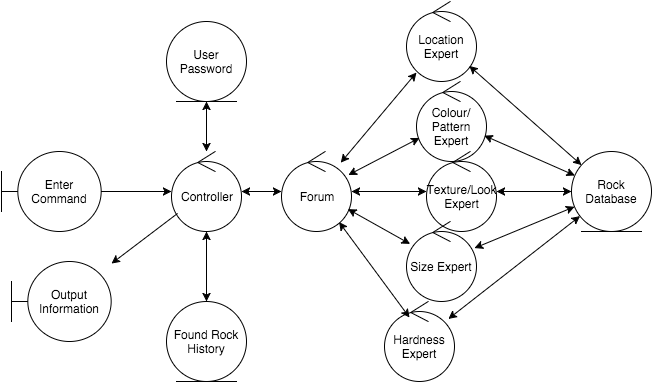

The diagram above was exported from draw.io. Its source (the exported page's mxGraphModel, read from the mxfile embedded in the PNG):
<mxGraphModel dx="954" dy="660" grid="1" gridSize="10" guides="1" tooltips="1" connect="1" arrows="1" fold="1" page="1" pageScale="1" pageWidth="826" pageHeight="1169" background="#ffffff" math="0">
  <root>
    <mxCell id="0" />
    <mxCell id="1" parent="0" />
    <mxCell id="2" value="User Password" style="ellipse;shape=umlEntity;whiteSpace=wrap;html=1;" vertex="1" parent="1">
      <mxGeometry x="195" y="20" width="80" height="80" as="geometry" />
    </mxCell>
    <mxCell id="4" value="Controller" style="ellipse;shape=umlControl;whiteSpace=wrap;html=1;" vertex="1" parent="1">
      <mxGeometry x="200" y="150" width="70" height="80" as="geometry" />
    </mxCell>
    <mxCell id="5" value="Forum" style="ellipse;shape=umlControl;whiteSpace=wrap;html=1;" vertex="1" parent="1">
      <mxGeometry x="310" y="150" width="70" height="80" as="geometry" />
    </mxCell>
    <mxCell id="6" value="Location Expert" style="ellipse;shape=umlControl;whiteSpace=wrap;html=1;" vertex="1" parent="1">
      <mxGeometry x="435" width="70" height="80" as="geometry" />
    </mxCell>
    <mxCell id="8" value="Output Information" style="shape=umlBoundary;whiteSpace=wrap;html=1;" vertex="1" parent="1">
      <mxGeometry x="40" y="260" width="100" height="80" as="geometry" />
    </mxCell>
    <mxCell id="9" value="Enter Command" style="shape=umlBoundary;whiteSpace=wrap;html=1;" vertex="1" parent="1">
      <mxGeometry x="30" y="150" width="100" height="80" as="geometry" />
    </mxCell>
    <mxCell id="11" value="Found Rock History" style="ellipse;shape=umlEntity;whiteSpace=wrap;html=1;" vertex="1" parent="1">
      <mxGeometry x="195" y="300" width="80" height="80" as="geometry" />
    </mxCell>
    <mxCell id="12" value="Colour/&lt;div&gt;Pattern Expert&lt;/div&gt;" style="ellipse;shape=umlControl;whiteSpace=wrap;html=1;" vertex="1" parent="1">
      <mxGeometry x="445" y="80" width="70" height="80" as="geometry" />
    </mxCell>
    <mxCell id="13" value="Texture/Look Expert" style="ellipse;shape=umlControl;whiteSpace=wrap;html=1;" vertex="1" parent="1">
      <mxGeometry x="455" y="150" width="70" height="80" as="geometry" />
    </mxCell>
    <mxCell id="14" value="Size Expert" style="ellipse;shape=umlControl;whiteSpace=wrap;html=1;" vertex="1" parent="1">
      <mxGeometry x="435" y="220" width="70" height="80" as="geometry" />
    </mxCell>
    <mxCell id="15" value="Hardness Expert" style="ellipse;shape=umlControl;whiteSpace=wrap;html=1;" vertex="1" parent="1">
      <mxGeometry x="413" y="300" width="70" height="80" as="geometry" />
    </mxCell>
    <mxCell id="16" value="" style="endArrow=classic;html=1;strokeColor=#000000;" edge="1" parent="1" source="4" target="8">
      <mxGeometry width="50" height="50" relative="1" as="geometry">
        <mxPoint x="150" y="170" as="sourcePoint" />
        <mxPoint x="200" y="120" as="targetPoint" />
      </mxGeometry>
    </mxCell>
    <mxCell id="17" value="" style="endArrow=classic;startArrow=classic;html=1;strokeColor=#000000;" edge="1" parent="1" source="4" target="2">
      <mxGeometry width="50" height="50" relative="1" as="geometry">
        <mxPoint x="60" y="440" as="sourcePoint" />
        <mxPoint x="110" y="390" as="targetPoint" />
      </mxGeometry>
    </mxCell>
    <mxCell id="20" value="" style="endArrow=classic;html=1;strokeColor=#000000;" edge="1" parent="1" source="9" target="4">
      <mxGeometry x="178.33333333333326" y="130" width="50" height="50" as="geometry">
        <mxPoint x="140" y="186.45161290322585" as="sourcePoint" />
        <mxPoint x="210.22096465154573" y="195.5123825356834" as="targetPoint" />
      </mxGeometry>
    </mxCell>
    <mxCell id="21" value="" style="endArrow=classic;startArrow=classic;html=1;strokeColor=#000000;" edge="1" parent="1" source="4" target="11">
      <mxGeometry x="245" y="120" width="50" height="50" as="geometry">
        <mxPoint x="245" y="160" as="sourcePoint" />
        <mxPoint x="245" y="120" as="targetPoint" />
      </mxGeometry>
    </mxCell>
    <mxCell id="22" value="" style="endArrow=classic;startArrow=classic;html=1;strokeColor=#000000;" edge="1" parent="1" source="5" target="4">
      <mxGeometry x="255" y="130" width="50" height="50" as="geometry">
        <mxPoint x="245" y="240" as="sourcePoint" />
        <mxPoint x="245" y="310" as="targetPoint" />
      </mxGeometry>
    </mxCell>
    <mxCell id="23" value="Rock Database" style="ellipse;shape=umlEntity;whiteSpace=wrap;html=1;" vertex="1" parent="1">
      <mxGeometry x="600" y="150" width="80" height="80" as="geometry" />
    </mxCell>
    <mxCell id="24" value="" style="endArrow=classic;startArrow=classic;html=1;strokeColor=#000000;" edge="1" parent="1" source="12" target="5">
      <mxGeometry x="300" y="140" width="50" height="50" as="geometry">
        <mxPoint x="355" y="200" as="sourcePoint" />
        <mxPoint x="409.8464045195208" y="169.10751683633544" as="targetPoint" />
      </mxGeometry>
    </mxCell>
    <mxCell id="25" value="" style="endArrow=classic;startArrow=classic;html=1;strokeColor=#000000;exitX=0.143;exitY=0.888;exitPerimeter=0;" edge="1" parent="1" source="6" target="5">
      <mxGeometry x="310" y="150" width="50" height="50" as="geometry">
        <mxPoint x="365" y="210" as="sourcePoint" />
        <mxPoint x="385" y="165" as="targetPoint" />
      </mxGeometry>
    </mxCell>
    <mxCell id="26" value="" style="endArrow=classic;startArrow=classic;html=1;strokeColor=#000000;" edge="1" parent="1" source="13" target="5">
      <mxGeometry x="310" y="150" width="50" height="50" as="geometry">
        <mxPoint x="460.1535954804792" y="150.89248316366456" as="sourcePoint" />
        <mxPoint x="415" y="190" as="targetPoint" />
      </mxGeometry>
    </mxCell>
    <mxCell id="27" value="" style="endArrow=classic;startArrow=classic;html=1;strokeColor=#000000;" edge="1" parent="1" source="14" target="5">
      <mxGeometry x="320" y="160" width="50" height="50" as="geometry">
        <mxPoint x="465" y="200" as="sourcePoint" />
        <mxPoint x="408.9349507986294" y="212.50496173226736" as="targetPoint" />
      </mxGeometry>
    </mxCell>
    <mxCell id="28" value="" style="endArrow=classic;startArrow=classic;html=1;strokeColor=#000000;exitX=0.357;exitY=0.2;exitPerimeter=0;" edge="1" parent="1" source="15" target="5">
      <mxGeometry x="330" y="170" width="50" height="50" as="geometry">
        <mxPoint x="450.9792703180276" y="247.6397656548736" as="sourcePoint" />
        <mxPoint x="393.2263949099315" y="227.03390574780815" as="targetPoint" />
      </mxGeometry>
    </mxCell>
    <mxCell id="29" value="" style="endArrow=classic;startArrow=classic;html=1;strokeColor=#000000;" edge="1" parent="1" source="15" target="23">
      <mxGeometry x="305" y="180" width="50" height="50" as="geometry">
        <mxPoint x="390" y="316" as="sourcePoint" />
        <mxPoint x="366.4096739161794" y="237.81491926505169" as="targetPoint" />
      </mxGeometry>
    </mxCell>
    <mxCell id="30" value="" style="endArrow=classic;startArrow=classic;html=1;strokeColor=#000000;" edge="1" parent="1" source="14" target="23">
      <mxGeometry x="315" y="190" width="50" height="50" as="geometry">
        <mxPoint x="440.7491345585654" y="330.8937416335126" as="sourcePoint" />
        <mxPoint x="616.0800678397964" y="221.19995760012728" as="targetPoint" />
      </mxGeometry>
    </mxCell>
    <mxCell id="31" value="" style="endArrow=classic;startArrow=classic;html=1;strokeColor=#000000;" edge="1" parent="1" source="13" target="23">
      <mxGeometry x="325" y="200" width="50" height="50" as="geometry">
        <mxPoint x="478.536330228907" y="258.5534681254628" as="sourcePoint" />
        <mxPoint x="612.1460057572845" y="212.92575413165912" as="targetPoint" />
      </mxGeometry>
    </mxCell>
    <mxCell id="32" value="" style="endArrow=classic;startArrow=classic;html=1;strokeColor=#000000;" edge="1" parent="1" source="12" target="23">
      <mxGeometry x="335" y="210" width="50" height="50" as="geometry">
        <mxPoint x="500" y="200" as="sourcePoint" />
        <mxPoint x="610" y="200" as="targetPoint" />
      </mxGeometry>
    </mxCell>
    <mxCell id="33" value="" style="endArrow=classic;startArrow=classic;html=1;strokeColor=#000000;" edge="1" parent="1" source="6" target="23">
      <mxGeometry x="345" y="220" width="50" height="50" as="geometry">
        <mxPoint x="488.41058362205945" y="141.91715084608495" as="sourcePoint" />
        <mxPoint x="612.3522131695297" y="186.48540985572868" as="targetPoint" />
      </mxGeometry>
    </mxCell>
    <mxCell id="34" style="edgeStyle=none;rounded=0;html=1;exitX=0.5;exitY=1;startArrow=classic;startFill=1;endArrow=none;endFill=0;jettySize=auto;orthogonalLoop=1;strokeColor=#000000;" edge="1" parent="1" source="11" target="11">
      <mxGeometry relative="1" as="geometry" />
    </mxCell>
  </root>
</mxGraphModel>